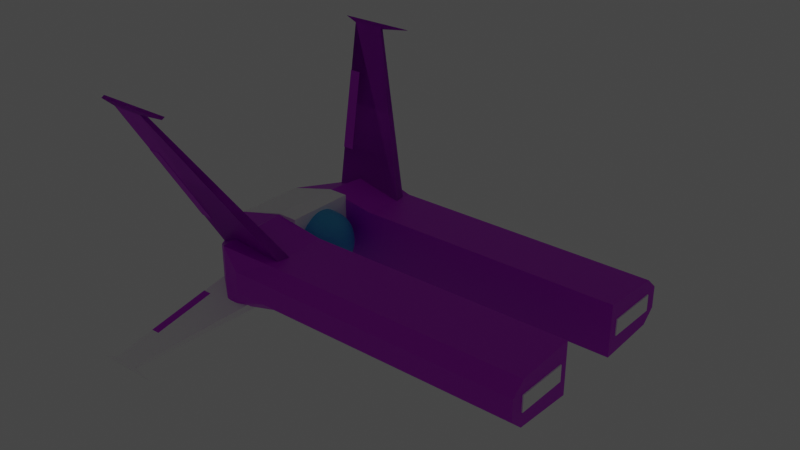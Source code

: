 # Source: ship2.blend  (saved by Blender 3.2.14; exported with 4.5.12 LTS)
import bpy
from mathutils import Matrix  # noqa: F401  (used for matrix-valued properties, if any)

bpy.ops.wm.read_factory_settings(use_empty=True)
scene = bpy.context.scene
scene.name = 'Scene'

# ---- collections
col_collection = bpy.data.collections.new('Collection'); scene.collection.children.link(col_collection)

# ---- materials (node trees are filled in below, after node groups)
mat_material_001 = bpy.data.materials.new('Material.001')
mat_material_001.use_transparent_shadow = False
mat_material_002 = bpy.data.materials.new('Material.002')
mat_material_002.use_transparent_shadow = False
mat_wit = bpy.data.materials.new('WIT ')
mat_wit.alpha_threshold = 0.0
mat_wit.use_transparent_shadow = False
mat_wit.line_color = (0.0, 0.0, 0.0, 1.0)
mat_exhaust = bpy.data.materials.new('exhaust')
mat_exhaust.use_transparent_shadow = False

# ---- material node trees
mat_material_001.use_nodes = True; mat_material_001.node_tree.nodes.clear()
_N = mat_material_001.node_tree.nodes; _L = mat_material_001.node_tree.links
n0 = _N.new('ShaderNodeBsdfPrincipled'); n0.name = 'Principled BSDF'; n0.location = (10, 300)
n0.distribution = 'GGX'
n0.subsurface_method = 'RANDOM_WALK_SKIN'
n0.inputs[0].default_value = (0.6039, 0.0, 0.8, 1.0)
n0.inputs[3].default_value = 1.45
n0.inputs[27].default_value = (0.0, 0.0, 0.0, 1.0)
n0.inputs[28].default_value = 1.0
n1 = _N.new('ShaderNodeOutputMaterial'); n1.name = 'Material Output'; n1.location = (300, 300)
_L.new(n0.outputs[0], n1.inputs[0])
n1.is_active_output = True
mat_material_002.use_nodes = True; mat_material_002.node_tree.nodes.clear()
_N = mat_material_002.node_tree.nodes; _L = mat_material_002.node_tree.links
n0 = _N.new('ShaderNodeBsdfPrincipled'); n0.name = 'Principled BSDF'; n0.location = (10, 300)
n0.distribution = 'GGX'
n0.subsurface_method = 'RANDOM_WALK_SKIN'
n0.inputs[0].default_value = (0.04508, 0.4398, 0.8, 1.0)
n0.inputs[3].default_value = 1.45
n0.inputs[27].default_value = (0.0, 0.0, 0.0, 1.0)
n0.inputs[28].default_value = 1.0
n1 = _N.new('ShaderNodeOutputMaterial'); n1.name = 'Material Output'; n1.location = (300, 300)
_L.new(n0.outputs[0], n1.inputs[0])
n1.is_active_output = True
mat_wit.use_nodes = True; mat_wit.node_tree.nodes.clear()
_N = mat_wit.node_tree.nodes; _L = mat_wit.node_tree.links
n0 = _N.new('ShaderNodeOutputMaterial'); n0.name = 'Material Output'; n0.location = (300, 300)
n1 = _N.new('ShaderNodeBsdfPrincipled'); n1.name = 'Principled BSDF'; n1.location = (10, 300)
n1.distribution = 'GGX'
n1.subsurface_method = 'RANDOM_WALK_SKIN'
n1.inputs[0].default_value = (1.0, 1.0, 1.0, 1.0)
n1.inputs[2].default_value = 0.4
n1.inputs[3].default_value = 1.45
n1.inputs[27].default_value = (0.0, 0.0, 0.0, 1.0)
n1.inputs[28].default_value = 1.0
_L.new(n1.outputs[0], n0.inputs[0])
n0.is_active_output = True
mat_exhaust.use_nodes = True; mat_exhaust.node_tree.nodes.clear()
_N = mat_exhaust.node_tree.nodes; _L = mat_exhaust.node_tree.links
n0 = _N.new('ShaderNodeBsdfPrincipled'); n0.name = 'Principled BSDF'; n0.location = (10, 300)
n0.distribution = 'GGX'
n0.subsurface_method = 'RANDOM_WALK_SKIN'
n0.inputs[0].default_value = (0.0, 0.8, 0.7078, 1.0)
n0.inputs[3].default_value = 1.45
n0.inputs[27].default_value = (0.0, 0.7356, 0.7241, 1.0)
n0.inputs[28].default_value = 41.6
n1 = _N.new('ShaderNodeOutputMaterial'); n1.name = 'Material Output'; n1.location = (300, 300)
_L.new(n0.outputs[0], n1.inputs[0])
n1.is_active_output = True

# ---- world
world_world = bpy.data.worlds.new('World'); scene.world = world_world
world_world.use_nodes = True; world_world.node_tree.nodes.clear()
_N = world_world.node_tree.nodes; _L = world_world.node_tree.links
n0 = _N.new('ShaderNodeOutputWorld'); n0.name = 'World Output'; n0.location = (300, 300)
n1 = _N.new('ShaderNodeBackground'); n1.name = 'Background'; n1.location = (10, 300)
n1.inputs[0].default_value = (0.05088, 0.05088, 0.05088, 1.0)
_L.new(n1.outputs[0], n0.inputs[0])
n0.is_active_output = True
world_world.color = (0.05088, 0.05088, 0.05088)
world_world.use_sun_shadow = False
world_world.sun_shadow_jitter_overblur = 0.0

# ---- meshes
me_cube_001 = bpy.data.meshes.new('Cube.001')
me_cube_001.from_pydata([(-1.0, 0.941, -1.0), (-1.0, 0.941, 1.0), (-1.0, 2.941, -0.411), (-1.0, 2.941, 0.411), (1.0, 0.941, -1.0), (1.0, 0.941, 1.0), (1.0, 2.941, -0.411), (1.0, 2.941, 0.411), (-1.0, 2.593, -0.8682), (-1.0, 2.593, 0.8682), (1.0, 2.593, -0.8682), (1.0, 2.593, 0.8682), (-1.378, 2.857, -1.146), (-1.378, 0.951, -1.32), (-1.378, 0.951, 1.32), (-1.378, 2.857, 1.146), (-1.245, 2.941, 0.411), (-1.245, 2.941, -0.411), (-1.526, 2.454, -0.7226), (-1.747, 0.9509, -0.8322), (-1.747, 0.9509, 0.8322), (-1.526, 2.454, 0.7226)], [], [(9, 3, 16, 15), (2, 3, 7, 6), (10, 11, 5, 4), (4, 5, 1, 0), (8, 10, 4, 0), (11, 9, 1, 5), (7, 3, 9, 11), (2, 6, 10, 8), (6, 7, 11, 10), (1, 9, 15, 14), (12, 15, 16, 17), (12, 13, 19, 18), (8, 0, 13, 12), (3, 2, 17, 16), (2, 8, 12, 17), (0, 1, 14, 13), (19, 20, 21, 18), (14, 15, 21, 20), (13, 14, 20, 19), (15, 12, 18, 21)])
_uv = me_cube_001.uv_layers.new(name='UVMap')
_uv.uv.foreach_set('vector', [0.875, 0.625, 0.875, 0.5, 0.875, 0.5, 0.875, 0.625, 0.375, 0.25, 0.625, 0.25, 0.625, 0.5, 0.375, 0.5, 0.375, 0.625, 0.625, 0.625, 0.625, 0.75, 0.375, 0.75, 0.375, 0.75, 0.625, 0.75, 0.625, 1.0, 0.375, 1.0, 0.125, 0.625, 0.375, 0.625, 0.375, 0.75, 0.125, 0.75, 0.625, 0.625, 0.875, 0.625, 0.875, 0.75, 0.625, 0.75, 0.625, 0.5, 0.875, 0.5, 0.875, 0.625, 0.625, 0.625, 0.125, 0.5, 0.375, 0.5, 0.375, 0.625, 0.125, 0.625, 0.375, 0.5, 0.625, 0.5, 0.625, 0.625, 0.375, 0.625, 0.875, 0.75, 0.875, 0.625, 0.875, 0.625, 0.875, 0.75, 0.375, 0.125, 0.625, 0.125, 0.625, 0.25, 0.375, 0.25, 0.125, 0.625, 0.125, 0.75, 0.125, 0.75, 0.125, 0.625, 0.125, 0.625, 0.125, 0.75, 0.125, 0.75, 0.125, 0.625, 0.625, 0.25, 0.375, 0.25, 0.375, 0.25, 0.625, 0.25, 0.125, 0.5, 0.125, 0.625, 0.125, 0.625, 0.125, 0.5, 0.375, 1.0, 0.625, 1.0, 0.625, 1.0, 0.375, 1.0, 0.375, 0.0, 0.625, 0.0, 0.625, 0.125, 0.375, 0.125, 0.875, 0.75, 0.875, 0.625, 0.875, 0.625, 0.875, 0.75, 0.375, 1.0, 0.625, 1.0, 0.625, 1.0, 0.375, 1.0, 0.625, 0.125, 0.375, 0.125, 0.375, 0.125, 0.625, 0.125])
me_cube_001.materials.append(mat_material_001)
me_cube_001.update()
me_icosphere = bpy.data.meshes.new('Icosphere')
me_icosphere.from_pydata([(0.0, 0.0, -1.0), (0.7236, -0.5257, -0.4472), (0.7236, 0.5257, -0.4472), (0.2764, -0.8506, 0.4472), (0.2764, 0.8506, 0.4472), (0.8944, 0.0, 0.4472), (0.0, 0.0, 1.0), (-0.1625, -0.5, -0.8507), (0.4253, -0.309, -0.8507), (0.2629, -0.809, -0.5257), (0.8506, 0.0, -0.5257), (0.4253, 0.309, -0.8507), (-0.1625, 0.5, -0.8507), (0.2629, 0.809, -0.5257), (0.9511, -0.309, 0.0), (0.9511, 0.309, 0.0), (0.0, -1.0, 0.0), (0.5878, -0.809, 0.0), (0.5878, 0.809, 0.0), (0.0, 1.0, 0.0), (0.6882, -0.5, 0.5257), (0.6882, 0.5, 0.5257), (0.1625, -0.5, 0.8507), (0.5257, 0.0, 0.8507), (0.1625, 0.5, 0.8507), (-1.05, 5.262e-10, -0.8713), (-1.292, -0.744, -0.3878), (-1.832, 5.262e-10, -0.3878), (-1.292, 0.744, -0.3878), (-0.8084, -0.744, 0.3945), (-1.683, -0.4598, 0.3945), (-1.683, 0.4598, 0.3945), (-0.8084, 0.744, 0.3945), (-1.05, 5.262e-10, 0.8779), (-1.192, -0.4373, -0.7407), (-0.8202, -0.7076, -0.4565), (-1.51, 5.262e-10, -0.7407), (-1.652, -0.4373, -0.4565), (-1.192, 0.4373, -0.7407), (-1.652, 0.4373, -0.4565), (-0.8202, 0.7076, -0.4565), (-1.05, -0.8746, 0.003339), (-1.882, -0.2703, 0.003339), (-1.564, -0.7076, 0.003339), (-1.564, 0.7076, 0.003339), (-1.882, 0.2703, 0.003339), (-1.05, 0.8746, 0.003339), (-1.28, -0.7076, 0.4632), (-1.794, 5.262e-10, 0.4632), (-1.28, 0.7076, 0.4632), (-0.9081, -0.4373, 0.7473), (-1.422, -0.2703, 0.7473), (-1.422, 0.2703, 0.7473), (-0.9081, 0.4373, 0.7473)], [], [(0, 8, 7), (1, 8, 10), (0, 12, 11), (1, 10, 14), (2, 13, 18), (1, 14, 17), (2, 18, 15), (3, 20, 22), (5, 21, 23), (23, 24, 6), (23, 21, 24), (21, 4, 24), (22, 23, 6), (22, 20, 23), (20, 5, 23), (15, 21, 5), (15, 18, 21), (18, 4, 21), (17, 20, 3), (17, 14, 20), (14, 5, 20), (18, 19, 4), (18, 13, 19), (4, 19, 46, 32), (24, 4, 32, 53), (13, 12, 38, 40), (9, 16, 41, 35), (16, 17, 3), (16, 9, 17), (9, 1, 17), (14, 15, 5), (14, 10, 15), (10, 2, 15), (11, 13, 2), (11, 12, 13), (7, 9, 35, 34), (3, 22, 50, 29), (6, 24, 53, 33), (16, 3, 29, 41), (22, 6, 33, 50), (19, 13, 40, 46), (12, 0, 25, 38), (10, 11, 2), (10, 8, 11), (8, 0, 11), (0, 7, 34, 25), (7, 8, 9), (8, 1, 9), (25, 34, 36), (25, 36, 38), (26, 35, 41), (27, 37, 42), (28, 39, 44), (26, 41, 43), (27, 42, 45), (28, 44, 46), (30, 47, 51), (31, 48, 52), (32, 49, 53), (53, 52, 33), (53, 49, 52), (49, 31, 52), (52, 51, 33), (52, 48, 51), (48, 30, 51), (51, 50, 33), (51, 47, 50), (47, 29, 50), (46, 49, 32), (46, 44, 49), (44, 31, 49), (45, 48, 31), (45, 42, 48), (42, 30, 48), (43, 47, 30), (43, 41, 47), (41, 29, 47), (40, 28, 46), (44, 45, 31), (44, 39, 45), (39, 27, 45), (42, 43, 30), (42, 37, 43), (37, 26, 43), (38, 28, 40), (38, 39, 28), (38, 36, 39), (36, 27, 39), (36, 37, 27), (36, 34, 37), (34, 26, 37), (34, 35, 26)])
_uv = me_icosphere.uv_layers.new(name='UVMap')
_uv.uv.foreach_set('vector', [0.1818, 0.0, 0.2273, 0.07873, 0.1364, 0.07873, 0.2727, 0.1575, 0.3182, 0.07873, 0.3636, 0.1575, 0.5455, 0.0, 0.5909, 0.07873, 0.5, 0.07873, 0.2727, 0.1575, 0.3636, 0.1575, 0.3182, 0.2362, 0.4545, 0.1575, 0.5455, 0.1575, 0.5, 0.2362, 0.2727, 0.1575, 0.3182, 0.2362, 0.2273, 0.2362, 0.4545, 0.1575, 0.5, 0.2362, 0.4091, 0.2362, 0.1818, 0.3149, 0.2727, 0.3149, 0.2273, 0.3937, 0.3636, 0.3149, 0.4545, 0.3149, 0.4091, 0.3937, 0.4091, 0.3937, 0.5, 0.3937, 0.4545, 0.4724, 0.4091, 0.3937, 0.4545, 0.3149, 0.5, 0.3937, 0.4545, 0.3149, 0.5455, 0.3149, 0.5, 0.3937, 0.2273, 0.3937, 0.3182, 0.3937, 0.2727, 0.4724, 0.2273, 0.3937, 0.2727, 0.3149, 0.3182, 0.3937, 0.2727, 0.3149, 0.3636, 0.3149, 0.3182, 0.3937, 0.4091, 0.2362, 0.4545, 0.3149, 0.3636, 0.3149, 0.4091, 0.2362, 0.5, 0.2362, 0.4545, 0.3149, 0.5, 0.2362, 0.5455, 0.3149, 0.4545, 0.3149, 0.2273, 0.2362, 0.2727, 0.3149, 0.1818, 0.3149, 0.2273, 0.2362, 0.3182, 0.2362, 0.2727, 0.3149, 0.3182, 0.2362, 0.3636, 0.3149, 0.2727, 0.3149, 0.5, 0.2362, 0.5909, 0.2362, 0.5455, 0.3149, 0.5, 0.2362, 0.5455, 0.1575, 0.5909, 0.2362, 0.5455, 0.3149, 0.5909, 0.2362, 0.5909, 0.2362, 0.5455, 0.3149, 0.5, 0.3937, 0.5455, 0.3149, 0.5455, 0.3149, 0.5, 0.3937, 0.5455, 0.1575, 0.5909, 0.07873, 0.5909, 0.07873, 0.5455, 0.1575, 0.1818, 0.1575, 0.1364, 0.2362, 0.1364, 0.2362, 0.1818, 0.1575, 0.1364, 0.2362, 0.2273, 0.2362, 0.1818, 0.3149, 0.1364, 0.2362, 0.1818, 0.1575, 0.2273, 0.2362, 0.1818, 0.1575, 0.2727, 0.1575, 0.2273, 0.2362, 0.3182, 0.2362, 0.4091, 0.2362, 0.3636, 0.3149, 0.3182, 0.2362, 0.3636, 0.1575, 0.4091, 0.2362, 0.3636, 0.1575, 0.4545, 0.1575, 0.4091, 0.2362, 0.5, 0.07873, 0.5455, 0.1575, 0.4545, 0.1575, 0.5, 0.07873, 0.5909, 0.07873, 0.5455, 0.1575, 0.1364, 0.07873, 0.1818, 0.1575, 0.1818, 0.1575, 0.1364, 0.07873, 0.1818, 0.3149, 0.2273, 0.3937, 0.2273, 0.3937, 0.1818, 0.3149, 0.4545, 0.4724, 0.5, 0.3937, 0.5, 0.3937, 0.4545, 0.4724, 0.1364, 0.2362, 0.1818, 0.3149, 0.1818, 0.3149, 0.1364, 0.2362, 0.2273, 0.3937, 0.2727, 0.4724, 0.2727, 0.4724, 0.2273, 0.3937, 0.5909, 0.2362, 0.5455, 0.1575, 0.5455, 0.1575, 0.5909, 0.2362, 0.5909, 0.07873, 0.5455, 0.0, 0.5455, 0.0, 0.5909, 0.07873, 0.3636, 0.1575, 0.4091, 0.07873, 0.4545, 0.1575, 0.3636, 0.1575, 0.3182, 0.07873, 0.4091, 0.07873, 0.3182, 0.07873, 0.3636, 0.0, 0.4091, 0.07873, 0.1818, 0.0, 0.1364, 0.07873, 0.1364, 0.07873, 0.1818, 0.0, 0.1364, 0.07873, 0.2273, 0.07873, 0.1818, 0.1575, 0.2273, 0.07873, 0.2727, 0.1575, 0.1818, 0.1575, 0.9091, 0.0, 0.9545, 0.07873, 0.8636, 0.07873, 0.7273, 0.0, 0.7727, 0.07873, 0.6818, 0.07873, 0.09091, 0.1575, 0.1818, 0.1575, 0.1364, 0.2362, 0.8182, 0.1575, 0.9091, 0.1575, 0.8636, 0.2362, 0.6364, 0.1575, 0.7273, 0.1575, 0.6818, 0.2362, 0.09091, 0.1575, 0.1364, 0.2362, 0.04546, 0.2362, 0.8182, 0.1575, 0.8636, 0.2362, 0.7727, 0.2362, 0.6364, 0.1575, 0.6818, 0.2362, 0.5909, 0.2362, 0.0, 0.3149, 0.09091, 0.3149, 0.04546, 0.3937, 0.7273, 0.3149, 0.8182, 0.3149, 0.7727, 0.3937, 0.5455, 0.3149, 0.6364, 0.3149, 0.5909, 0.3937, 0.5909, 0.3937, 0.6818, 0.3937, 0.6364, 0.4724, 0.5909, 0.3937, 0.6364, 0.3149, 0.6818, 0.3937, 0.6364, 0.3149, 0.7273, 0.3149, 0.6818, 0.3937, 0.7727, 0.3937, 0.8636, 0.3937, 0.8182, 0.4724, 0.7727, 0.3937, 0.8182, 0.3149, 0.8636, 0.3937, 0.8182, 0.3149, 0.9091, 0.3149, 0.8636, 0.3937, 0.04546, 0.3937, 0.1364, 0.3937, 0.09091, 0.4724, 0.04546, 0.3937, 0.09091, 0.3149, 0.1364, 0.3937, 0.09091, 0.3149, 0.1818, 0.3149, 0.1364, 0.3937, 0.5909, 0.2362, 0.6364, 0.3149, 0.5455, 0.3149, 0.5909, 0.2362, 0.6818, 0.2362, 0.6364, 0.3149, 0.6818, 0.2362, 0.7273, 0.3149, 0.6364, 0.3149, 0.7727, 0.2362, 0.8182, 0.3149, 0.7273, 0.3149, 0.7727, 0.2362, 0.8636, 0.2362, 0.8182, 0.3149, 0.8636, 0.2362, 0.9091, 0.3149, 0.8182, 0.3149, 0.04546, 0.2362, 0.09091, 0.3149, 0.0, 0.3149, 0.04546, 0.2362, 0.1364, 0.2362, 0.09091, 0.3149, 0.1364, 0.2362, 0.1818, 0.3149, 0.09091, 0.3149, 0.5455, 0.1575, 0.6364, 0.1575, 0.5909, 0.2362, 0.6818, 0.2362, 0.7727, 0.2362, 0.7273, 0.3149, 0.6818, 0.2362, 0.7273, 0.1575, 0.7727, 0.2362, 0.7273, 0.1575, 0.8182, 0.1575, 0.7727, 0.2362, 0.8636, 0.2362, 0.9545, 0.2362, 0.9091, 0.3149, 0.8636, 0.2362, 0.9091, 0.1575, 0.9545, 0.2362, 0.9091, 0.1575, 1.0, 0.1575, 0.9545, 0.2362, 0.5909, 0.07873, 0.6364, 0.1575, 0.5455, 0.1575, 0.6818, 0.07873, 0.7273, 0.1575, 0.6364, 0.1575, 0.6818, 0.07873, 0.7727, 0.07873, 0.7273, 0.1575, 0.7727, 0.07873, 0.8182, 0.1575, 0.7273, 0.1575, 0.8636, 0.07873, 0.9091, 0.1575, 0.8182, 0.1575, 0.8636, 0.07873, 0.9545, 0.07873, 0.9091, 0.1575, 0.9545, 0.07873, 1.0, 0.1575, 0.9091, 0.1575, 0.1364, 0.07873, 0.1818, 0.1575, 0.09091, 0.1575])
me_icosphere.materials.append(mat_material_002)
me_icosphere.update()
me_cube_002 = bpy.data.meshes.new('Cube.002')
me_cube_002.from_pydata([(0.4581, -0.9994, -0.6163), (0.4581, -0.9994, 0.6163), (0.4581, 0.9994, -0.6163), (0.4581, 0.9994, 0.6163), (2.457, -0.9994, -0.9994), (2.457, -0.9994, 0.9994), (2.457, 0.9994, -0.9994), (2.457, 0.9994, 0.9994), (1.871, 0.9994, -0.9994), (1.871, 0.9994, 0.9994), (1.871, -0.9994, -0.9994), (1.871, -0.9994, 0.9994)], [], [(0, 1, 3, 2), (8, 9, 7, 6), (6, 7, 5, 4), (10, 11, 1, 0), (8, 6, 4, 10), (9, 3, 1, 11), (7, 9, 11, 5), (2, 8, 10, 0), (4, 5, 11, 10), (2, 3, 9, 8)])
_uv = me_cube_002.uv_layers.new(name='UVMap')
_uv.uv.foreach_set('vector', [0.375, 0.0, 0.625, 0.0, 0.625, 0.25, 0.375, 0.25, 0.375, 0.4267, 0.625, 0.4267, 0.625, 0.5, 0.375, 0.5, 0.375, 0.5, 0.625, 0.5, 0.625, 0.75, 0.375, 0.75, 0.375, 0.8233, 0.625, 0.8233, 0.625, 1.0, 0.375, 1.0, 0.3017, 0.5, 0.375, 0.5, 0.375, 0.75, 0.3017, 0.75, 0.6983, 0.5, 0.875, 0.5, 0.875, 0.75, 0.6983, 0.75, 0.625, 0.5, 0.6983, 0.5, 0.6983, 0.75, 0.625, 0.75, 0.125, 0.5, 0.3017, 0.5, 0.3017, 0.75, 0.125, 0.75, 0.375, 0.75, 0.625, 0.75, 0.625, 0.8233, 0.375, 0.8233, 0.375, 0.25, 0.625, 0.25, 0.625, 0.4267, 0.375, 0.4267])
me_cube_002.materials.append(mat_wit)
me_cube_002.update()
me_cube_003 = bpy.data.meshes.new('Cube.003')
me_cube_003.from_pydata([(1.635, 2.661, 0.7219), (-0.09616, 5.545, 5.98), (1.635, 3.025, 0.533), (-0.09616, 5.666, 5.917), (4.38, 2.661, 0.7219), (1.142, 5.545, 5.98), (4.38, 3.025, 0.533), (1.142, 5.666, 5.917), (-0.6259, 5.626, 6.136), (-0.6259, 5.747, 6.073), (2.3, 5.626, 6.136), (2.3, 5.747, 6.073), (1.196, 3.384, 2.049), (0.4503, 4.641, 4.331), (1.196, 3.696, 1.887), (0.4503, 4.837, 4.229), (1.591, 3.384, 2.049), (0.8444, 4.641, 4.331), (1.591, 3.696, 1.887), (0.8444, 4.837, 4.229)], [], [(0, 1, 3, 2), (2, 3, 7, 6), (6, 7, 5, 4), (4, 5, 1, 0), (2, 6, 4, 0), (7, 3, 9, 11), (11, 9, 8, 10), (5, 7, 11, 10), (3, 1, 8, 9), (1, 5, 10, 8), (12, 13, 15, 14), (14, 15, 19, 18), (18, 19, 17, 16), (16, 17, 13, 12), (14, 18, 16, 12), (19, 15, 13, 17)])
_uv = me_cube_003.uv_layers.new(name='UVMap')
_uv.uv.foreach_set('vector', [0.375, 0.0, 0.625, 0.0, 0.625, 0.25, 0.375, 0.25, 0.375, 0.25, 0.625, 0.25, 0.625, 0.5, 0.375, 0.5, 0.375, 0.5, 0.625, 0.5, 0.625, 0.75, 0.375, 0.75, 0.375, 0.75, 0.625, 0.75, 0.625, 1.0, 0.375, 1.0, 0.125, 0.5, 0.375, 0.5, 0.375, 0.75, 0.125, 0.75, 0.625, 0.5, 0.625, 0.25, 0.625, 0.25, 0.625, 0.5, 0.625, 0.5, 0.875, 0.5, 0.875, 0.75, 0.625, 0.75, 0.625, 0.75, 0.625, 0.5, 0.625, 0.5, 0.625, 0.75, 0.625, 0.25, 0.625, 0.0, 0.625, 0.0, 0.625, 0.25, 0.625, 1.0, 0.625, 0.75, 0.625, 0.75, 0.625, 1.0, 0.375, 0.0, 0.625, 0.0, 0.625, 0.25, 0.375, 0.25, 0.375, 0.25, 0.625, 0.25, 0.625, 0.5, 0.375, 0.5, 0.375, 0.5, 0.625, 0.5, 0.625, 0.75, 0.375, 0.75, 0.375, 0.75, 0.625, 0.75, 0.625, 1.0, 0.375, 1.0, 0.125, 0.5, 0.375, 0.5, 0.375, 0.75, 0.125, 0.75, 0.625, 0.5, 0.875, 0.5, 0.875, 0.75, 0.625, 0.75])
me_cube_003.materials.append(mat_wit)
me_cube_003.update()
me_cube_004 = bpy.data.meshes.new('Cube.004')
me_cube_004.from_pydata([(1.635, 2.661, 0.7219), (-0.09616, 5.545, 5.98), (1.635, 3.025, 0.533), (-0.09616, 5.666, 5.917), (4.38, 2.661, 0.7219), (1.142, 5.545, 5.98), (4.38, 3.025, 0.533), (1.142, 5.666, 5.917), (-0.6259, 5.626, 6.136), (-0.6259, 5.747, 6.073), (2.3, 5.626, 6.136), (2.3, 5.747, 6.073), (1.212, 3.318, 1.956), (0.4007, 4.685, 4.436), (1.212, 3.657, 1.78), (0.4007, 4.897, 4.326), (1.64, 3.318, 1.956), (0.8291, 4.685, 4.436), (1.64, 3.657, 1.78), (0.8291, 4.897, 4.326)], [], [(0, 1, 3, 2), (2, 3, 7, 6), (6, 7, 5, 4), (4, 5, 1, 0), (2, 6, 4, 0), (7, 3, 9, 11), (11, 9, 8, 10), (5, 7, 11, 10), (3, 1, 8, 9), (1, 5, 10, 8), (12, 13, 15, 14), (14, 15, 19, 18), (18, 19, 17, 16), (16, 17, 13, 12), (14, 18, 16, 12), (19, 15, 13, 17)])
_uv = me_cube_004.uv_layers.new(name='UVMap')
_uv.uv.foreach_set('vector', [0.375, 0.0, 0.625, 0.0, 0.625, 0.25, 0.375, 0.25, 0.375, 0.25, 0.625, 0.25, 0.625, 0.5, 0.375, 0.5, 0.375, 0.5, 0.625, 0.5, 0.625, 0.75, 0.375, 0.75, 0.375, 0.75, 0.625, 0.75, 0.625, 1.0, 0.375, 1.0, 0.125, 0.5, 0.375, 0.5, 0.375, 0.75, 0.125, 0.75, 0.625, 0.5, 0.625, 0.25, 0.625, 0.25, 0.625, 0.5, 0.625, 0.5, 0.875, 0.5, 0.875, 0.75, 0.625, 0.75, 0.625, 0.75, 0.625, 0.5, 0.625, 0.5, 0.625, 0.75, 0.625, 0.25, 0.625, 0.0, 0.625, 0.0, 0.625, 0.25, 0.625, 1.0, 0.625, 0.75, 0.625, 0.75, 0.625, 1.0, 0.375, 0.0, 0.625, 0.0, 0.625, 0.25, 0.375, 0.25, 0.375, 0.25, 0.625, 0.25, 0.625, 0.5, 0.375, 0.5, 0.375, 0.5, 0.625, 0.5, 0.625, 0.75, 0.375, 0.75, 0.375, 0.75, 0.625, 0.75, 0.625, 1.0, 0.375, 1.0, 0.125, 0.5, 0.375, 0.5, 0.375, 0.75, 0.125, 0.75, 0.625, 0.5, 0.875, 0.5, 0.875, 0.75, 0.625, 0.75])
me_cube_004.materials.append(mat_material_001)
me_cube_004.update()
me_cube_005 = bpy.data.meshes.new('Cube.005')
me_cube_005.from_pydata([(1.552, 2.972, 4.211), (0.2269, 7.107, 2.217), (1.552, 2.842, 3.926), (0.2269, 7.064, 2.122), (3.653, 2.972, 4.211), (1.175, 7.107, 2.217), (3.653, 2.842, 3.926), (1.175, 7.064, 2.122), (-0.1787, 7.23, 2.161), (-0.1787, 7.187, 2.066), (2.061, 7.23, 2.161), (2.061, 7.187, 2.066), (1.222, 3.978, 3.736), (0.6258, 5.852, 2.827), (1.222, 3.861, 3.48), (0.6258, 5.779, 2.667), (1.538, 3.978, 3.736), (0.941, 5.852, 2.827), (1.538, 3.861, 3.48), (0.941, 5.779, 2.667)], [], [(0, 1, 3, 2), (2, 3, 7, 6), (6, 7, 5, 4), (4, 5, 1, 0), (2, 6, 4, 0), (7, 3, 9, 11), (11, 9, 8, 10), (5, 7, 11, 10), (3, 1, 8, 9), (1, 5, 10, 8), (12, 13, 15, 14), (14, 15, 19, 18), (18, 19, 17, 16), (16, 17, 13, 12), (14, 18, 16, 12), (19, 15, 13, 17)])
me_cube_005.polygons.foreach_set('material_index', [0, 0, 0, 0, 0, 0, 0, 0, 0, 0, 1, 1, 0, 1, 0, 0])
_uv = me_cube_005.uv_layers.new(name='UVMap')
_uv.uv.foreach_set('vector', [0.375, 0.0, 0.625, 0.0, 0.625, 0.25, 0.375, 0.25, 0.375, 0.25, 0.625, 0.25, 0.625, 0.5, 0.375, 0.5, 0.375, 0.5, 0.625, 0.5, 0.625, 0.75, 0.375, 0.75, 0.375, 0.75, 0.625, 0.75, 0.625, 1.0, 0.375, 1.0, 0.125, 0.5, 0.375, 0.5, 0.375, 0.75, 0.125, 0.75, 0.625, 0.5, 0.625, 0.25, 0.625, 0.25, 0.625, 0.5, 0.625, 0.5, 0.875, 0.5, 0.875, 0.75, 0.625, 0.75, 0.625, 0.75, 0.625, 0.5, 0.625, 0.5, 0.625, 0.75, 0.625, 0.25, 0.625, 0.0, 0.625, 0.0, 0.625, 0.25, 0.625, 1.0, 0.625, 0.75, 0.625, 0.75, 0.625, 1.0, 0.375, 0.0, 0.625, 0.0, 0.625, 0.25, 0.375, 0.25, 0.375, 0.25, 0.625, 0.25, 0.625, 0.5, 0.375, 0.5, 0.375, 0.5, 0.625, 0.5, 0.625, 0.75, 0.375, 0.75, 0.375, 0.75, 0.625, 0.75, 0.625, 1.0, 0.375, 1.0, 0.125, 0.5, 0.375, 0.5, 0.375, 0.75, 0.125, 0.75, 0.625, 0.5, 0.875, 0.5, 0.875, 0.75, 0.625, 0.75])
me_cube_005.materials.append(mat_wit)
me_cube_005.materials.append(mat_material_001)
me_cube_005.update()
me_cube_006 = bpy.data.meshes.new('Cube.006')
me_cube_006.from_pydata([(0.277, -1.0, -1.0), (0.277, -1.0, 1.0), (0.2807, 1.0, -1.0), (0.2807, 1.0, 1.0), (0.473, -0.8953, -0.6147), (2.095, -1.0, -1.0), (2.095, -1.0, 1.0), (0.473, -0.8953, 0.6147), (0.473, 0.8953, -0.6147), (2.095, 1.0, -1.0), (0.473, 0.8953, 0.6147), (2.095, 1.0, 1.0), (-1.0, 0.4866, -1.0), (-1.0, 0.4866, 1.0), (-0.6132, -0.4845, -0.6147), (2.095, 0.4866, -1.0), (2.095, 0.4866, 1.0), (-0.6132, -0.4845, 0.6147), (-1.0, -0.4875, -1.0), (2.095, -0.4875, 1.0), (-0.6132, 0.4867, -0.6147), (-1.0, -0.4875, 1.0), (2.095, -0.4875, -1.0), (-0.6132, 0.4867, 0.6147), (-1.0, 0.4866, -0.6147), (-0.9998, 0.4867, -0.6147), (-1.0, 0.4866, 0.6147), (-0.9998, 0.4867, 0.6147), (0.01952, 0.8953, 0.6147), (0.01952, 0.8953, -0.6147), (-1.0, -0.4875, -0.6147), (-1.0, -0.4845, -0.6147), (-1.0, -0.4875, 0.6147), (-1.0, -0.4845, 0.6147), (0.01621, -0.8953, 0.6147), (0.01621, -0.8953, -0.6147)], [], [(27, 26, 13, 3, 2, 12, 24, 25, 29, 28), (2, 3, 11, 9), (22, 19, 6, 5), (5, 6, 1, 0), (18, 22, 5, 0), (19, 21, 1, 6), (11, 3, 13, 16), (2, 9, 15, 12), (9, 11, 16, 15), (21, 13, 26, 33, 32), (12, 18, 30, 31, 24), (30, 18, 0, 1, 21, 32, 34, 35), (16, 13, 21, 19), (12, 15, 22, 18), (15, 16, 19, 22), (8, 10, 28, 29), (14, 4, 7, 17), (7, 4, 35, 34), (35, 4, 14, 31, 30), (32, 33, 17, 7, 34), (27, 23, 17, 33, 26), (31, 14, 20, 25, 24), (17, 23, 20, 14), (23, 10, 8, 20), (25, 20, 8, 29), (28, 10, 23, 27)])
_uv = me_cube_006.uv_layers.new(name='UVMap')
_uv.uv.foreach_set('vector', [0.5768, 0.1858, 0.5768, 0.1858, 0.625, 0.1858, 0.625, 0.25, 0.375, 0.25, 0.375, 0.1858, 0.4232, 0.1858, 0.4232, 0.1858, 0.4232, 0.2369, 0.5768, 0.2369, 0.375, 0.25, 0.625, 0.25, 0.625, 0.5, 0.375, 0.5, 0.375, 0.6859, 0.625, 0.6859, 0.625, 0.75, 0.375, 0.75, 0.375, 0.75, 0.625, 0.75, 0.625, 1.0, 0.375, 1.0, 0.125, 0.6859, 0.375, 0.6859, 0.375, 0.75, 0.125, 0.75, 0.625, 0.6859, 0.875, 0.6859, 0.875, 0.75, 0.625, 0.75, 0.625, 0.5, 0.875, 0.5, 0.875, 0.5642, 0.625, 0.5642, 0.125, 0.5, 0.375, 0.5, 0.375, 0.5642, 0.125, 0.5642, 0.375, 0.5, 0.625, 0.5, 0.625, 0.5642, 0.375, 0.5642, 0.625, 0.06407, 0.625, 0.1858, 0.5768, 0.1858, 0.5768, 0.06444, 0.5768, 0.06407, 0.375, 0.1858, 0.375, 0.06407, 0.4232, 0.06407, 0.4232, 0.06444, 0.4232, 0.1858, 0.4232, 0.06407, 0.375, 0.06407, 0.375, 0.0, 0.625, 0.0, 0.625, 0.06407, 0.5768, 0.06407, 0.5768, 0.01309, 0.4232, 0.01309, 0.625, 0.5642, 0.875, 0.5642, 0.875, 0.6859, 0.625, 0.6859, 0.125, 0.5642, 0.375, 0.5642, 0.375, 0.6859, 0.125, 0.6859, 0.375, 0.5642, 0.625, 0.5642, 0.625, 0.6859, 0.375, 0.6859, 0.375, 0.5, 0.625, 0.5, 0.625, 0.4872, 0.375, 0.4872, 0.375, 0.6926, 0.375, 0.75, 0.625, 0.75, 0.625, 0.6926, 0.625, 0.75, 0.375, 0.75, 0.375, 0.7629, 0.625, 0.7629, 0.3621, 0.75, 0.375, 0.75, 0.375, 0.6926, 0.3625, 0.6926, 0.3623, 0.6931, 0.6377, 0.6931, 0.6375, 0.6926, 0.625, 0.6926, 0.625, 0.75, 0.6379, 0.75, 0.6374, 0.557, 0.625, 0.557, 0.625, 0.6926, 0.6375, 0.6926, 0.6375, 0.5571, 0.3625, 0.6926, 0.375, 0.6926, 0.375, 0.557, 0.3626, 0.557, 0.3625, 0.5571, 0.625, 0.6926, 0.625, 0.557, 0.375, 0.557, 0.375, 0.6926, 0.625, 0.557, 0.625, 0.5, 0.375, 0.5, 0.375, 0.557, 0.3626, 0.557, 0.375, 0.557, 0.375, 0.5, 0.3622, 0.5, 0.6378, 0.5, 0.625, 0.5, 0.625, 0.557, 0.6374, 0.557])
me_cube_006.materials.append(mat_wit)
me_cube_006.update()
me_cube_007 = bpy.data.meshes.new('Cube.007')
me_cube_007.from_pydata([(1.56, -1.0, -1.0), (1.56, -1.0, 1.0), (1.56, 1.0, -1.0), (1.56, 1.0, 1.0), (1.0, -1.0, -1.0), (1.0, -1.0, 1.0), (1.0, 1.0, -1.0), (1.0, 1.0, 1.0), (1.56, -0.5411, -1.0), (1.56, -0.5411, 1.0), (0.7545, -0.5411, -1.0), (0.7545, -0.5411, 1.0), (1.56, 0.5436, 1.0), (0.7545, 0.5436, -1.0), (1.56, 0.5436, -1.0), (0.7545, 0.5436, 1.0)], [], [(14, 12, 3, 2), (2, 3, 7, 6), (10, 11, 5, 4), (4, 5, 1, 0), (8, 10, 4, 0), (11, 9, 1, 5), (15, 12, 9, 11), (14, 13, 10, 8), (13, 15, 11, 10), (0, 1, 9, 8), (6, 7, 15, 13), (2, 6, 13, 14), (7, 3, 12, 15), (8, 9, 12, 14)])
_uv = me_cube_007.uv_layers.new(name='UVMap')
_uv.uv.foreach_set('vector', [0.375, 0.193, 0.625, 0.193, 0.625, 0.25, 0.375, 0.25, 0.375, 0.25, 0.625, 0.25, 0.625, 0.5, 0.375, 0.5, 0.375, 0.6926, 0.625, 0.6926, 0.625, 0.75, 0.375, 0.75, 0.375, 0.75, 0.625, 0.75, 0.625, 1.0, 0.375, 1.0, 0.125, 0.6926, 0.375, 0.6926, 0.375, 0.75, 0.125, 0.75, 0.625, 0.6926, 0.875, 0.6926, 0.875, 0.75, 0.625, 0.75, 0.625, 0.557, 0.875, 0.557, 0.875, 0.6926, 0.625, 0.6926, 0.125, 0.557, 0.375, 0.557, 0.375, 0.6926, 0.125, 0.6926, 0.375, 0.557, 0.625, 0.557, 0.625, 0.6926, 0.375, 0.6926, 0.375, 0.0, 0.625, 0.0, 0.625, 0.05736, 0.375, 0.05736, 0.375, 0.5, 0.625, 0.5, 0.625, 0.557, 0.375, 0.557, 0.125, 0.5, 0.375, 0.5, 0.375, 0.557, 0.125, 0.557, 0.625, 0.5, 0.875, 0.5, 0.875, 0.557, 0.625, 0.557, 0.375, 0.05736, 0.625, 0.05736, 0.625, 0.193, 0.375, 0.193])
me_cube_007.materials.append(mat_material_002)
me_cube_007.materials.append(mat_exhaust)
me_cube_007.update()
me_cube_008 = bpy.data.meshes.new('Cube.008')
me_cube_008.from_pydata([(-6.316, -4.106, -0.3392), (-6.316, -4.106, 0.3545), (-6.316, -1.849, -0.3392), (-6.316, -1.849, 0.3545), (-5.137, -4.106, -0.3392), (-5.137, -4.106, 0.3545), (-5.137, -1.849, -0.3392), (-5.137, -1.849, 0.3545)], [], [(0, 1, 3, 2), (2, 3, 7, 6), (6, 7, 5, 4), (4, 5, 1, 0), (2, 6, 4, 0), (7, 3, 1, 5)])
_uv = me_cube_008.uv_layers.new(name='UVMap')
_uv.uv.foreach_set('vector', [0.375, 0.0, 0.625, 0.0, 0.625, 0.25, 0.375, 0.25, 0.375, 0.25, 0.625, 0.25, 0.625, 0.5, 0.375, 0.5, 0.375, 0.5, 0.625, 0.5, 0.625, 0.75, 0.375, 0.75, 0.375, 0.75, 0.625, 0.75, 0.625, 1.0, 0.375, 1.0, 0.125, 0.5, 0.375, 0.5, 0.375, 0.75, 0.125, 0.75, 0.625, 0.5, 0.875, 0.5, 0.875, 0.75, 0.625, 0.75])
me_cube_008.materials.append(mat_wit)
me_cube_008.update()

# ---- objects
ob_main_frame = bpy.data.objects.new('main frame', me_cube_001)
ob_cockpit = bpy.data.objects.new('cockpit', me_icosphere)
ob_cockpit_container = bpy.data.objects.new('cockpit container', me_cube_002)
ob_vleugels = bpy.data.objects.new('vleugels', me_cube_003)
ob_vleugels_001 = bpy.data.objects.new('vleugels.001', me_cube_004)
ob_vleugels_002 = bpy.data.objects.new('vleugels.002', me_cube_005)
ob_exhaust = bpy.data.objects.new('exhaust', me_cube_006)
ob_cutout = bpy.data.objects.new('cutout', me_cube_007)
ob_cube = bpy.data.objects.new('Cube', me_cube_008)

# ---- transforms, parenting, visibility, modifiers, constraints
ob_main_frame.location = (0.0, 0.0, 0.0)
ob_main_frame.scale = (5.726, 1.579, 1.108)
_m = ob_main_frame.modifiers.new('Mirror', 'MIRROR')
_m.use_axis = (False, True, False)
ob_cockpit.location = (-7.021, 0.0, 0.0)
ob_cockpit.scale = (1.469, 1.469, 1.469)
_m = ob_cockpit.modifiers.new('Subdivision', 'SUBSURF')
_m.levels = 0
ob_cockpit_container.location = (-10.7, 0.0, 0.0)
ob_cockpit_container.scale = (1.503, 1.503, 1.503)
ob_vleugels.location = (-10.67, -8.052e-34, 0.0)
ob_vleugels.scale = (1.171, 1.171, 1.171)
_m = ob_vleugels.modifiers.new('Mirror', 'MIRROR')
_m.use_axis = (False, True, False)
ob_vleugels_001.location = (-10.67, -8.052e-34, 0.0)
ob_vleugels_001.scale = (1.171, 1.171, 1.171)
_m = ob_vleugels_001.modifiers.new('Mirror', 'MIRROR')
_m.use_axis = (False, True, False)
ob_vleugels_002.location = (-10.55, -8.052e-34, -5.482)
ob_vleugels_002.scale = (1.171, 1.171, 1.171)
_m = ob_vleugels_002.modifiers.new('Mirror', 'MIRROR')
_m.use_axis = (False, True, False)
ob_exhaust.location = (-9.828, 0.0, 0.0)
ob_exhaust.scale = (0.6605, 3.084, 0.5247)
_m = ob_exhaust.modifiers.new('Subdivision', 'SUBSURF')
_m.levels = 0
ob_cutout.location = (-12.5, 0.0, 0.0)
ob_cutout.scale = (2.923, 2.761, 0.3225)
ob_cube.location = (10.91, 0.0, 0.0)
_m = ob_cube.modifiers.new('Mirror', 'MIRROR')
_m.use_axis = (False, True, False)

# ---- collection membership
col_collection.objects.link(ob_main_frame)
col_collection.objects.link(ob_cockpit)
col_collection.objects.link(ob_cockpit_container)
col_collection.objects.link(ob_vleugels)
col_collection.objects.link(ob_vleugels_001)
col_collection.objects.link(ob_vleugels_002)
col_collection.objects.link(ob_exhaust)
col_collection.objects.link(ob_cutout)
col_collection.objects.link(ob_cube)

# ---- scene / render settings (as saved in the file)
scene.frame_start = 1; scene.frame_end = 250; scene.frame_set(1)
scene.render.engine = 'BLENDER_EEVEE_NEXT'
scene.cycles.sampling_pattern = 'TABULATED_SOBOL'
scene.cycles.use_light_tree = False
scene.view_settings.view_transform = 'Filmic'
bpy.context.view_layer.update()

# ---- added for rendering (the .blend has no active camera): camera
cam_auto = bpy.data.cameras.new('AutoCamera')
cam_auto.lens = 50.0
cam_auto.sensor_width = 36.0
cam_auto.clip_end = 1000.0
ob_auto_camera = bpy.data.objects.new('AutoCamera', cam_auto)
scene.collection.objects.link(ob_auto_camera)
ob_auto_camera.location = (21.4386, -29.104, 21.4658)
ob_auto_camera.rotation_euler = (1.09748, -7.21219e-08, 0.694738)
scene.camera = ob_auto_camera
bpy.context.view_layer.update()
